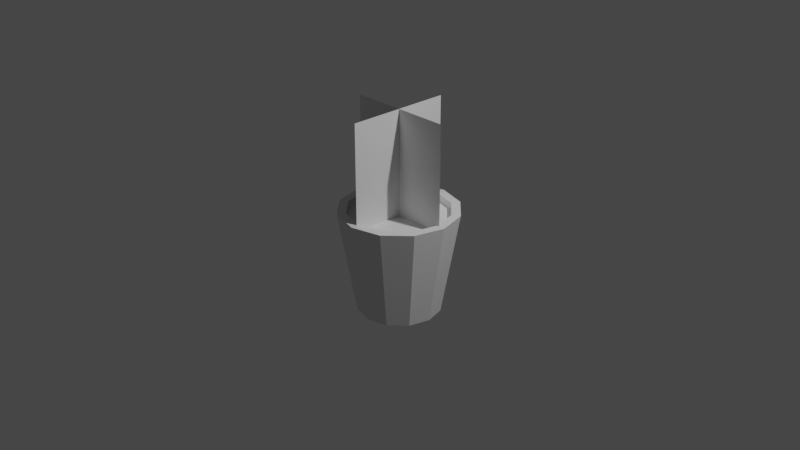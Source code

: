 # Source: multidecor_green_small_flowerpot_with_flower.blend  (saved by Blender 2.82.7; exported with 4.5.12 LTS)
import bpy
from mathutils import Matrix  # noqa: F401  (used for matrix-valued properties, if any)

bpy.ops.wm.read_factory_settings(use_empty=True)
scene = bpy.context.scene
scene.name = 'Scene'

# ---- collections
col_collection = bpy.data.collections.new('Collection'); scene.collection.children.link(col_collection)

# ---- materials (node trees are filled in below, after node groups)
mat_material_001 = bpy.data.materials.new('Material.001')
mat_material_001.use_transparent_shadow = False
mat_material_002 = bpy.data.materials.new('Material.002')
mat_material_002.use_transparent_shadow = False
mat_material_003 = bpy.data.materials.new('Material.003')
mat_material_003.use_transparent_shadow = False

# ---- material node trees
mat_material_001.use_nodes = True; mat_material_001.node_tree.nodes.clear()
_N = mat_material_001.node_tree.nodes; _L = mat_material_001.node_tree.links
n0 = _N.new('ShaderNodeBsdfPrincipled'); n0.name = 'Principled BSDF'; n0.location = (10, 300)
n0.distribution = 'GGX'
n0.subsurface_method = 'RANDOM_WALK_SKIN'
n0.inputs[3].default_value = 1.45
n0.inputs[27].default_value = (0.0, 0.0, 0.0, 1.0)
n0.inputs[28].default_value = 1.0
n1 = _N.new('ShaderNodeOutputMaterial'); n1.name = 'Material Output'; n1.location = (300, 300)
_L.new(n0.outputs[0], n1.inputs[0])
n1.is_active_output = True
mat_material_002.use_nodes = True; mat_material_002.node_tree.nodes.clear()
_N = mat_material_002.node_tree.nodes; _L = mat_material_002.node_tree.links
n0 = _N.new('ShaderNodeBsdfPrincipled'); n0.name = 'Principled BSDF'; n0.location = (10, 300)
n0.distribution = 'GGX'
n0.subsurface_method = 'RANDOM_WALK_SKIN'
n0.inputs[3].default_value = 1.45
n0.inputs[27].default_value = (0.0, 0.0, 0.0, 1.0)
n0.inputs[28].default_value = 1.0
n1 = _N.new('ShaderNodeOutputMaterial'); n1.name = 'Material Output'; n1.location = (300, 300)
_L.new(n0.outputs[0], n1.inputs[0])
n1.is_active_output = True
mat_material_003.use_nodes = True; mat_material_003.node_tree.nodes.clear()
_N = mat_material_003.node_tree.nodes; _L = mat_material_003.node_tree.links
n0 = _N.new('ShaderNodeBsdfPrincipled'); n0.name = 'Principled BSDF'; n0.location = (10, 300)
n0.distribution = 'GGX'
n0.subsurface_method = 'RANDOM_WALK_SKIN'
n0.inputs[3].default_value = 1.45
n0.inputs[27].default_value = (0.0, 0.0, 0.0, 1.0)
n0.inputs[28].default_value = 1.0
n1 = _N.new('ShaderNodeOutputMaterial'); n1.name = 'Material Output'; n1.location = (300, 300)
_L.new(n0.outputs[0], n1.inputs[0])
n1.is_active_output = True

# ---- world
world_world = bpy.data.worlds.new('World'); scene.world = world_world
world_world.use_nodes = True; world_world.node_tree.nodes.clear()
_N = world_world.node_tree.nodes; _L = world_world.node_tree.links
n0 = _N.new('ShaderNodeOutputWorld'); n0.name = 'World Output'; n0.location = (300, 300)
n1 = _N.new('ShaderNodeBackground'); n1.name = 'Background'; n1.location = (10, 300)
n1.inputs[0].default_value = (0.05088, 0.05088, 0.05088, 1.0)
_L.new(n1.outputs[0], n0.inputs[0])
n0.is_active_output = True
world_world.color = (0.05088, 0.05088, 0.05088)
world_world.use_sun_shadow = False
world_world.sun_shadow_jitter_overblur = 0.0

# ---- cameras
cam_camera = bpy.data.cameras.new('Camera')
cam_camera.clip_end = 100.0
cam_camera.ortho_scale = 7.314

# ---- lights
light_light = bpy.data.lights.new('Light', 'POINT')
light_light.transmission_factor = 0.0
light_light.energy = 1000.0
light_light.shadow_soft_size = 0.1
light_light.shadow_maximum_resolution = 0.006
light_light.use_absolute_resolution = True

# ---- meshes
me_cylinder = bpy.data.meshes.new('Cylinder')
me_cylinder.from_pydata([(1.192e-10, 0.448, -1.0), (-2.98e-09, 0.64, 0.12), (0.224, 0.388, -1.0), (0.32, 0.5543, 0.12), (0.388, 0.224, -1.0), (0.5543, 0.32, 0.12), (0.448, -2.67e-08, -1.0), (0.64, -3.175e-08, 0.12), (0.388, -0.224, -1.0), (0.5543, -0.32, 0.12), (0.224, -0.388, -1.0), (0.32, -0.5543, 0.12), (-3.905e-08, -0.448, -1.0), (-5.893e-08, -0.64, 0.12), (-0.224, -0.388, -1.0), (-0.32, -0.5543, 0.12), (-0.388, -0.224, -1.0), (-0.5543, -0.32, 0.12), (-0.448, -1.77e-09, -1.0), (-0.64, 3.857e-09, 0.12), (-0.388, 0.224, -1.0), (-0.5543, 0.32, 0.12), (-0.224, 0.388, -1.0), (-0.32, 0.5543, 0.12), (-1.431e-09, 0.544, 0.12), (0.272, 0.4711, 0.12), (0.4711, 0.272, 0.12), (0.544, -2.922e-08, 0.12), (0.4711, -0.272, 0.12), (0.272, -0.4711, 0.12), (-4.899e-08, -0.544, 0.12), (-0.272, -0.4711, 0.12), (-0.4711, -0.272, 0.12), (-0.544, 1.043e-09, 0.12), (-0.4711, 0.272, 0.12), (-0.272, 0.4711, 0.12), (-1.431e-09, 0.544, 0.12), (0.272, 0.4711, 0.12), (0.4711, 0.272, 0.12), (0.544, -2.922e-08, 0.12), (0.4711, -0.272, 0.12), (0.272, -0.4711, 0.12), (-4.899e-08, -0.544, 0.12), (-0.272, -0.4711, 0.12), (-0.4711, -0.272, 0.12), (-0.544, 1.043e-09, 0.12), (-0.4711, 0.272, 0.12), (-0.272, 0.4711, 0.12), (-1.431e-09, 0.544, 0.04), (0.272, 0.4711, 0.04), (0.4711, 0.272, 0.04), (0.544, -2.922e-08, 0.04), (0.4711, -0.272, 0.04), (0.272, -0.4711, 0.04), (-4.899e-08, -0.544, 0.04), (-0.272, -0.4711, 0.04), (-0.4711, -0.272, 0.04), (-0.544, 1.043e-09, 0.04), (-0.4711, 0.272, 0.04), (-0.272, 0.4711, 0.04), (0.0, -0.5705, 1.181), (0.0, -0.5705, 0.04), (0.0, 0.5705, 1.181), (0.0, 0.5705, 0.04), (0.5705, 0.0, 1.181), (0.5705, 0.0, 0.04), (-0.5705, 0.0, 1.181), (-0.5705, 0.0, 0.04)], [], [(0, 1, 3, 2), (2, 3, 5, 4), (4, 5, 7, 6), (6, 7, 9, 8), (8, 9, 11, 10), (10, 11, 13, 12), (12, 13, 15, 14), (14, 15, 17, 16), (16, 17, 19, 18), (18, 19, 21, 20), (9, 7, 27, 28), (20, 21, 23, 22), (22, 23, 1, 0), (14, 18, 22), (1, 23, 35, 24), (3, 1, 24, 25), (7, 5, 26, 27), (23, 21, 34, 35), (5, 3, 25, 26), (21, 19, 33, 34), (19, 17, 32, 33), (17, 15, 31, 32), (15, 13, 30, 31), (13, 11, 29, 30), (11, 9, 28, 29), (24, 35, 47, 36), (26, 25, 37, 38), (33, 32, 44, 45), (30, 29, 41, 42), (27, 26, 38, 39), (34, 33, 45, 46), (31, 30, 42, 43), (28, 27, 39, 40), (35, 34, 46, 47), (25, 24, 36, 37), (32, 31, 43, 44), (29, 28, 40, 41), (41, 40, 52, 53), (36, 47, 59, 48), (38, 37, 49, 50), (45, 44, 56, 57), (42, 41, 53, 54), (39, 38, 50, 51), (46, 45, 57, 58), (43, 42, 54, 55), (40, 39, 51, 52), (47, 46, 58, 59), (37, 36, 48, 49), (44, 43, 55, 56), (52, 50, 58), (22, 0, 2), (2, 4, 6), (6, 8, 10), (10, 12, 14), (14, 16, 18), (18, 20, 22), (22, 2, 14), (2, 6, 14), (6, 10, 14), (50, 49, 58), (49, 48, 58), (48, 59, 58), (58, 57, 56), (56, 55, 58), (55, 54, 58), (54, 53, 52), (52, 51, 50), (54, 52, 58), (60, 61, 63, 62), (64, 65, 67, 66)])
me_cylinder.polygons.foreach_set('material_index', [0, 0, 0, 0, 0, 0, 0, 0, 0, 0, 0, 0, 0, 0, 0, 0, 0, 0, 0, 0, 0, 0, 0, 0, 0, 0, 0, 0, 0, 0, 0, 0, 0, 0, 0, 0, 0, 0, 0, 0, 0, 0, 0, 0, 0, 0, 0, 0, 0, 1, 0, 0, 0, 0, 0, 0, 0, 0, 0, 1, 1, 1, 1, 1, 1, 1, 1, 1, 2, 2])
_uv = me_cylinder.uv_layers.new(name='UVMap')
_uv.uv.foreach_set('vector', [0.3489, 0.9037, 0.3452, 0.4516, 0.4598, 0.4516, 0.4291, 0.9037, 0.8255, 0.0, 0.8563, 0.452, 0.7417, 0.452, 0.7453, 0.0, 0.7219, 0.0, 0.7417, 0.4516, 0.6095, 0.4516, 0.6294, 0.0, 0.4635, 0.9037, 0.4598, 0.4516, 0.5744, 0.4516, 0.5437, 0.9037, 0.8255, 0.452, 0.8563, 0.9041, 0.7417, 0.9041, 0.7453, 0.452, 0.5897, 0.0, 0.6095, 0.4516, 0.4774, 0.4516, 0.4972, 0.0, 0.8599, 0.452, 0.8563, 0.0, 0.9709, 0.0, 0.9401, 0.452, 0.1629, 0.7973, 0.1322, 0.3452, 0.2468, 0.3452, 0.2431, 0.7973, 0.1123, 0.3452, 0.1322, 0.7969, 0.0, 0.7969, 0.01982, 0.3452, 0.6132, 0.9037, 0.6095, 0.4516, 0.7242, 0.4516, 0.6934, 0.9037, 0.2837, 0.7417, 0.2837, 0.8739, 0.2468, 0.8639, 0.2468, 0.7516, 0.9401, 0.452, 0.9709, 0.9041, 0.8563, 0.9041, 0.8599, 0.452, 0.3651, 0.4516, 0.3452, 0.0, 0.4774, 0.0, 0.4576, 0.4516, 0.3452, 0.1264, 0.299, 0.299, 0.1264, 0.3452, 0.2837, 0.6095, 0.2837, 0.7417, 0.2468, 0.7318, 0.2468, 0.6195, 0.2468, 0.6095, 0.2468, 0.4774, 0.2837, 0.4873, 0.2837, 0.5996, 0.3207, 0.7417, 0.3207, 0.8739, 0.2837, 0.8639, 0.2837, 0.7516, 0.1691, 0.7973, 0.1691, 0.9294, 0.1322, 0.9195, 0.1322, 0.8072, 0.3207, 0.3452, 0.3207, 0.4774, 0.2837, 0.4675, 0.2837, 0.3552, 0.3207, 0.4774, 0.3207, 0.6095, 0.2837, 0.5996, 0.2837, 0.4873, 0.07398, 0.7969, 0.07398, 0.929, 0.03699, 0.9191, 0.03699, 0.8068, 0.2837, 0.7417, 0.2837, 0.6095, 0.3207, 0.6195, 0.3207, 0.7318, 0.07398, 0.929, 0.07398, 0.7969, 0.111, 0.8068, 0.111, 0.9191, 0.2468, 0.4774, 0.2468, 0.3452, 0.2837, 0.3552, 0.2837, 0.4675, 0.03699, 0.7969, 0.03699, 0.929, 0.0, 0.9191, 0.0, 0.8068, 0.2468, 0.3452, 0.2468, 0.3452, 0.2468, 0.3452, 0.2468, 0.3452, 0.2468, 0.3452, 0.2468, 0.3452, 0.2468, 0.3452, 0.2468, 0.3452, 0.2468, 0.3452, 0.2468, 0.3452, 0.2468, 0.3452, 0.2468, 0.3452, 0.2468, 0.3452, 0.2468, 0.3452, 0.2468, 0.3452, 0.2468, 0.3452, 0.2468, 0.3452, 0.2468, 0.3452, 0.2468, 0.3452, 0.2468, 0.3452, 0.2468, 0.3452, 0.2468, 0.3452, 0.2468, 0.3452, 0.2468, 0.3452, 0.2468, 0.3452, 0.2468, 0.3452, 0.2468, 0.3452, 0.2468, 0.3452, 0.2468, 0.3452, 0.2468, 0.3452, 0.2468, 0.3452, 0.2468, 0.3452, 0.2468, 0.3452, 0.2468, 0.3452, 0.2468, 0.3452, 0.2468, 0.3452, 0.2468, 0.3452, 0.2468, 0.3452, 0.2468, 0.3452, 0.2468, 0.3452, 0.2468, 0.3452, 0.2468, 0.3452, 0.2468, 0.3452, 0.2468, 0.3452, 0.2468, 0.3452, 0.2468, 0.3452, 0.2468, 0.3452, 0.2468, 0.3452, 0.342, 0.8755, 0.342, 0.9729, 0.3102, 0.9713, 0.3102, 0.8739, 0.5744, 0.5639, 0.5744, 0.4516, 0.6062, 0.4516, 0.6062, 0.5639, 0.2009, 0.8947, 0.2009, 0.7973, 0.2326, 0.7989, 0.2326, 0.8963, 0.6062, 0.6763, 0.6062, 0.7886, 0.5744, 0.7886, 0.5744, 0.6763, 0.5744, 0.6763, 0.5744, 0.5639, 0.6062, 0.5639, 0.6062, 0.6763, 0.5744, 0.9009, 0.5744, 0.7886, 0.6062, 0.7886, 0.6062, 0.9009, 0.2009, 0.8963, 0.2009, 0.9938, 0.1691, 0.9954, 0.1691, 0.898, 0.6062, 0.9009, 0.6062, 0.9984, 0.5745, 1.0, 0.5745, 0.9026, 0.2785, 0.8739, 0.2785, 0.9713, 0.2468, 0.9729, 0.2468, 0.8755, 0.2326, 0.898, 0.2326, 0.9954, 0.2009, 0.9938, 0.2009, 0.8963, 0.1691, 0.8963, 0.1691, 0.7989, 0.2009, 0.7973, 0.2009, 0.8947, 0.3102, 0.8755, 0.3102, 0.9729, 0.2785, 0.9713, 0.2785, 0.8739, 0.9999, 0.6339, 0.6339, 0.9999, 0.0001, 0.3661, 0.1264, 0.3452, 0.04625, 0.299, 0.0, 0.2189, 0.0, 0.2189, 0.0, 0.1264, 0.04625, 0.04625, 0.04625, 0.04625, 0.1264, 0.0, 0.2189, 0.0, 0.2189, 0.0, 0.299, 0.04625, 0.3452, 0.1264, 0.3452, 0.1264, 0.3452, 0.2189, 0.299, 0.299, 0.299, 0.299, 0.2189, 0.3452, 0.1264, 0.3452, 0.1264, 0.3452, 0.0, 0.2189, 0.3452, 0.1264, 0.0, 0.2189, 0.04625, 0.04625, 0.3452, 0.1264, 0.04625, 0.04625, 0.2189, 0.0, 0.3452, 0.1264, 0.6339, 0.9999, 0.3661, 0.9999, 0.0001, 0.3661, 0.3661, 0.9999, 0.134, 0.866, 0.0001, 0.3661, 0.134, 0.866, 9.998e-05, 0.6339, 0.0001, 0.3661, 0.0001, 0.3661, 0.134, 0.134, 0.3661, 9.998e-05, 0.3661, 9.998e-05, 0.6339, 0.0001001, 0.0001, 0.3661, 0.6339, 0.0001001, 0.866, 0.134, 0.0001, 0.3661, 0.866, 0.134, 0.9999, 0.3661, 0.9999, 0.6339, 0.9999, 0.6339, 0.866, 0.866, 0.6339, 0.9999, 0.866, 0.134, 0.9999, 0.6339, 0.0001, 0.3661, 2.98e-08, 1.0, 0.0, 2.98e-08, 1.0, 0.0, 1.0, 1.0, 2.98e-08, 1.0, 0.0, 2.98e-08, 1.0, 0.0, 1.0, 1.0])
me_cylinder.materials.append(mat_material_001)
me_cylinder.materials.append(mat_material_002)
me_cylinder.materials.append(mat_material_003)
me_cylinder.use_remesh_fix_poles = True
me_cylinder.use_remesh_preserve_attributes = False
me_cylinder.use_mirror_x = True
me_cylinder.update()

# ---- objects
ob_light = bpy.data.objects.new('Light', light_light)
ob_camera = bpy.data.objects.new('Camera', cam_camera)
ob_cylinder = bpy.data.objects.new('Cylinder', me_cylinder)

# ---- transforms, parenting, visibility, modifiers, constraints
ob_light.location = (4.076, 1.005, 5.904)
ob_light.rotation_euler = (0.6503, 0.05522, 1.866)
ob_light.lock_rotations_4d = False
ob_light.empty_display_type = 'ARROWS'
ob_light.color = (0.0, 0.0, 0.0, 0.0)
ob_light.lineart.crease_threshold = 0.0
ob_camera.location = (7.359, -6.926, 4.958)
ob_camera.rotation_euler = (1.109, 0.0, 0.8149)
ob_camera.lock_rotations_4d = False
ob_camera.empty_display_type = 'ARROWS'
ob_camera.color = (0.0, 0.0, 0.0, 0.0)
ob_camera.display_type = 'WIRE'
ob_camera.lineart.crease_threshold = 0.0
ob_cylinder.location = (0.0, 0.0, 0.0)
ob_cylinder.lineart.crease_threshold = 0.0
ob_cylinder.use_mesh_mirror_x = True

# ---- collection membership
col_collection.objects.link(ob_light)
col_collection.objects.link(ob_camera)
col_collection.objects.link(ob_cylinder)

# ---- scene / render settings (as saved in the file)
scene.camera = ob_camera
scene.frame_start = 1; scene.frame_end = 250; scene.frame_set(1)
scene.render.engine = 'BLENDER_EEVEE_NEXT'
scene.cycles.use_denoising = False
scene.cycles.samples = 128
scene.cycles.sampling_pattern = 'TABULATED_SOBOL'
scene.cycles.use_adaptive_sampling = False
scene.cycles.use_light_tree = False
scene.view_settings.view_transform = 'Filmic'
bpy.context.view_layer.update()
